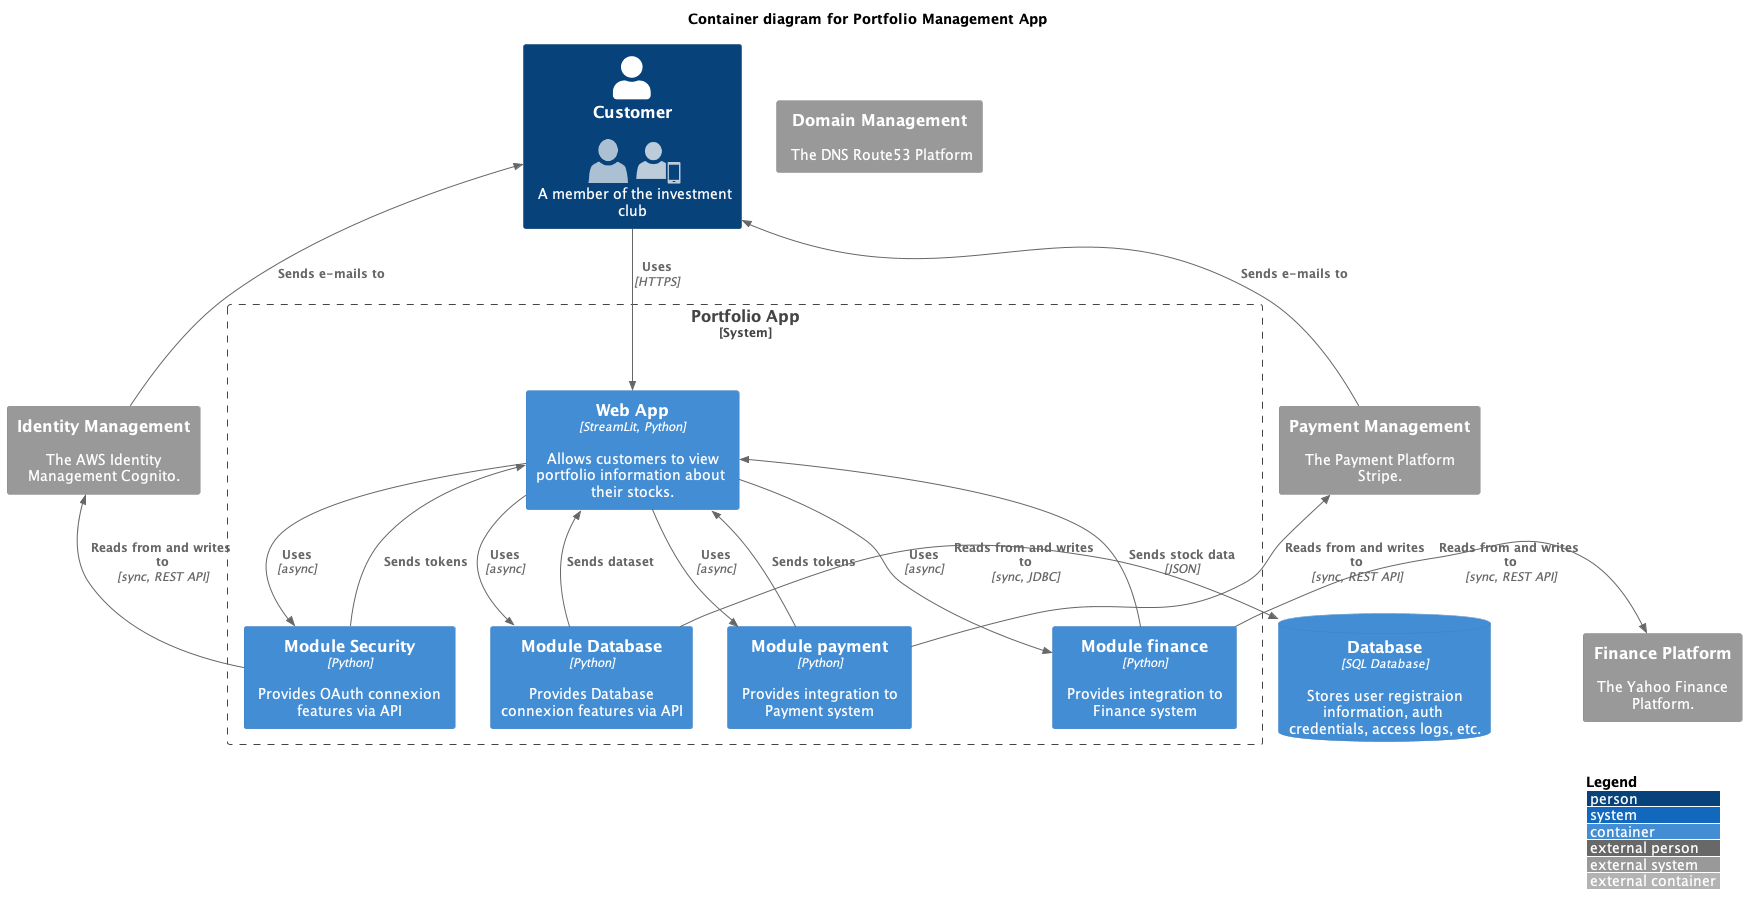

The diagram above was rendered by PlantUML. Its source (embedded in the PNG):
@startuml
'!includeurl https://raw.githubusercontent.com/RicardoNiepel/C4-PlantUML/master/C4_Container.puml
!include <c4/C4_Container.puml>  

'ref http://plantuml.com/stdlib
!include <office/Users/user.puml>
!include <office/Users/mobile_user.puml>

LAYOUT_WITH_LEGEND()


title Container diagram for Portfolio Management App

Person(customer  , Customer , "<$user> <$mobile_user>\n A member of the investment club" )

System_Boundary(c1, "Portfolio App") {
    Container(web_app, "Web App", "StreamLit, Python", "Allows customers to view portfolio information about their stocks.")
    Container(module_database, "Module Database", "Python", "Provides Database connexion features via API")
    Container(module_security, "Module Security", "Python", "Provides OAuth connexion features via API")
    Container(module_payment, "Module payment", "Python", "Provides integration to Payment system")
    Container(module_finance, "Module finance", "Python", "Provides integration to Finance system")    
}

System_Ext(identity_management, "Identity Management", "The AWS Identity Management Cognito.")
System_Ext(payment_management, "Payment Management", "The Payment Platform Stripe.")
System_Ext(dns_management, "Domain Management", "The DNS Route53 Platform")
System_Ext(finance_platform, "Finance Platform", "The Yahoo Finance Platform.")
ContainerDb(database_platform, "Database", "SQL Database", "Stores user registraion information, auth credentials, access logs, etc.")

Rel(customer, web_app, "Uses", "HTTPS")

Rel(web_app, module_database, "Uses", "async")
Rel(web_app, module_security, "Uses", "async")
Rel(web_app, module_payment, "Uses", "async")
Rel(web_app, module_finance, "Uses", "async")



Rel_Back_Neighbor(identity_management, module_security, "Reads from and writes to", "sync, REST API")
Rel_Back_Neighbor(database_platform, module_database, "Reads from and writes to", "sync, JDBC")
Rel_Back_Neighbor(payment_management, module_payment, "Reads from and writes to", "sync, REST API")
Rel_Back_Neighbor(finance_platform, module_finance, "Reads from and writes to", "sync, REST API")


Rel_Back(customer, identity_management, "Sends e-mails to")
Rel_Back(customer, payment_management, "Sends e-mails to")
Rel_Back(web_app, module_database, "Sends dataset", "")
Rel_Back(web_app, module_security, "Sends tokens", "")
Rel_Back(web_app, module_payment, "Sends tokens", "")
Rel_Back(web_app, module_finance, "Sends stock data", "JSON")


@enduml